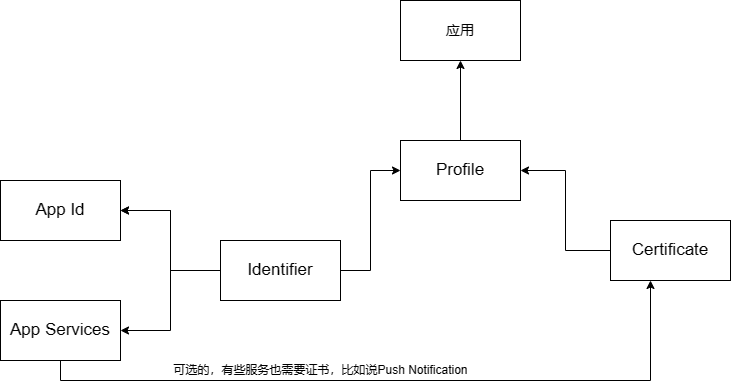

The diagram above was exported from draw.io. Its source (the exported page's mxGraphModel, read from the mxfile embedded in the PNG):
<mxGraphModel dx="1387" dy="788" grid="1" gridSize="10" guides="1" tooltips="1" connect="1" arrows="1" fold="1" page="1" pageScale="1" pageWidth="850" pageHeight="1100" math="0" shadow="0">
  <root>
    <mxCell id="0" />
    <mxCell id="1" parent="0" />
    <mxCell id="v1v938lBfga4ceQJaPmX-7" value="" style="edgeStyle=orthogonalEdgeStyle;rounded=0;orthogonalLoop=1;jettySize=auto;html=1;" edge="1" parent="1" source="v1v938lBfga4ceQJaPmX-2" target="v1v938lBfga4ceQJaPmX-6">
      <mxGeometry relative="1" as="geometry" />
    </mxCell>
    <mxCell id="v1v938lBfga4ceQJaPmX-8" value="" style="edgeStyle=orthogonalEdgeStyle;rounded=0;orthogonalLoop=1;jettySize=auto;html=1;" edge="1" parent="1" source="v1v938lBfga4ceQJaPmX-2" target="v1v938lBfga4ceQJaPmX-6">
      <mxGeometry relative="1" as="geometry" />
    </mxCell>
    <mxCell id="v1v938lBfga4ceQJaPmX-10" style="edgeStyle=orthogonalEdgeStyle;rounded=0;orthogonalLoop=1;jettySize=auto;html=1;entryX=1;entryY=0.5;entryDx=0;entryDy=0;" edge="1" parent="1" source="v1v938lBfga4ceQJaPmX-2" target="v1v938lBfga4ceQJaPmX-9">
      <mxGeometry relative="1" as="geometry" />
    </mxCell>
    <mxCell id="v1v938lBfga4ceQJaPmX-14" style="edgeStyle=orthogonalEdgeStyle;rounded=0;orthogonalLoop=1;jettySize=auto;html=1;entryX=0;entryY=0.5;entryDx=0;entryDy=0;" edge="1" parent="1" source="v1v938lBfga4ceQJaPmX-2" target="v1v938lBfga4ceQJaPmX-4">
      <mxGeometry relative="1" as="geometry" />
    </mxCell>
    <mxCell id="v1v938lBfga4ceQJaPmX-2" value="Identifier" style="whiteSpace=wrap;html=1;fontSize=17;" vertex="1" parent="1">
      <mxGeometry x="270" y="490" width="120" height="60" as="geometry" />
    </mxCell>
    <mxCell id="v1v938lBfga4ceQJaPmX-17" style="edgeStyle=orthogonalEdgeStyle;rounded=0;orthogonalLoop=1;jettySize=auto;html=1;entryX=0.5;entryY=1;entryDx=0;entryDy=0;" edge="1" parent="1" source="v1v938lBfga4ceQJaPmX-4" target="v1v938lBfga4ceQJaPmX-16">
      <mxGeometry relative="1" as="geometry" />
    </mxCell>
    <mxCell id="v1v938lBfga4ceQJaPmX-4" value="Profile" style="whiteSpace=wrap;html=1;fontSize=17;" vertex="1" parent="1">
      <mxGeometry x="450" y="390" width="120" height="60" as="geometry" />
    </mxCell>
    <mxCell id="v1v938lBfga4ceQJaPmX-15" style="edgeStyle=orthogonalEdgeStyle;rounded=0;orthogonalLoop=1;jettySize=auto;html=1;entryX=1;entryY=0.5;entryDx=0;entryDy=0;" edge="1" parent="1" source="v1v938lBfga4ceQJaPmX-5" target="v1v938lBfga4ceQJaPmX-4">
      <mxGeometry relative="1" as="geometry" />
    </mxCell>
    <mxCell id="v1v938lBfga4ceQJaPmX-5" value="Certificate" style="whiteSpace=wrap;html=1;fontSize=17;" vertex="1" parent="1">
      <mxGeometry x="660" y="470" width="120" height="60" as="geometry" />
    </mxCell>
    <mxCell id="v1v938lBfga4ceQJaPmX-6" value="App Id" style="whiteSpace=wrap;html=1;fontSize=17;" vertex="1" parent="1">
      <mxGeometry x="50" y="430" width="120" height="60" as="geometry" />
    </mxCell>
    <mxCell id="v1v938lBfga4ceQJaPmX-11" style="edgeStyle=orthogonalEdgeStyle;rounded=0;orthogonalLoop=1;jettySize=auto;html=1;" edge="1" parent="1" source="v1v938lBfga4ceQJaPmX-9" target="v1v938lBfga4ceQJaPmX-5">
      <mxGeometry relative="1" as="geometry">
        <Array as="points">
          <mxPoint x="110" y="630" />
          <mxPoint x="700" y="630" />
        </Array>
      </mxGeometry>
    </mxCell>
    <mxCell id="v1v938lBfga4ceQJaPmX-9" value="App Services" style="whiteSpace=wrap;html=1;fontSize=17;" vertex="1" parent="1">
      <mxGeometry x="50" y="550" width="120" height="60" as="geometry" />
    </mxCell>
    <mxCell id="v1v938lBfga4ceQJaPmX-12" value="可选的，有些服务也需要证书，比如说Push Notification" style="text;html=1;align=center;verticalAlign=middle;resizable=0;points=[];autosize=1;strokeColor=none;fillColor=none;" vertex="1" parent="1">
      <mxGeometry x="210" y="605" width="320" height="30" as="geometry" />
    </mxCell>
    <mxCell id="v1v938lBfga4ceQJaPmX-16" value="应用" style="whiteSpace=wrap;html=1;fontSize=14;" vertex="1" parent="1">
      <mxGeometry x="450" y="250" width="120" height="60" as="geometry" />
    </mxCell>
  </root>
</mxGraphModel>